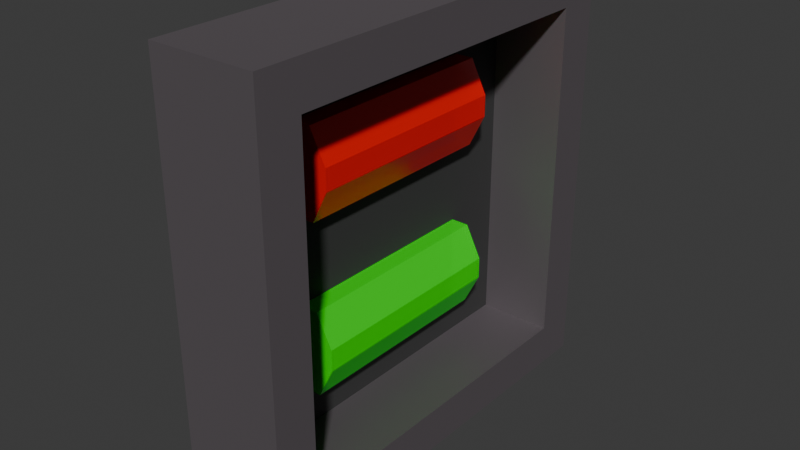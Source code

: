 # Source: on_off_switch.blend  (saved by Blender 5.1.29; exported with 4.5.12 LTS)
import bpy
from mathutils import Matrix  # noqa: F401  (used for matrix-valued properties, if any)

bpy.ops.wm.read_factory_settings(use_empty=True)
scene = bpy.context.scene
scene.name = 'Scene'

# ---- collections
col_onoffswitch = bpy.data.collections.new('OnOffSwitch'); scene.collection.children.link(col_onoffswitch)

# ---- materials (node trees are filled in below, after node groups)
mat_material_001 = bpy.data.materials.new('Material.001')
mat_material_001.alpha_threshold = 0.0
mat_material_001.use_backface_culling_lightprobe_volume = False
mat_material_001.roughness = 0.5
mat_material_001.line_color = (0.0, 0.0, 0.0, 1.0)
mat_material_004 = bpy.data.materials.new('Material.004')
mat_material_005 = bpy.data.materials.new('Material.005')
mat_material_006 = bpy.data.materials.new('Material.006')

# ---- material node trees
mat_material_001.use_nodes = True; mat_material_001.node_tree.nodes.clear()
_N = mat_material_001.node_tree.nodes; _L = mat_material_001.node_tree.links
n0 = _N.new('ShaderNodeOutputMaterial'); n0.name = 'Material Output'; n0.location = (200, 100)
n1 = _N.new('ShaderNodeBsdfPrincipled'); n1.name = 'Principled BSDF'; n1.location = (-200, 100)
n1.inputs[0].default_value = (0.2664, 0.2351, 0.2553, 1.0)
n1.inputs[1].default_value = 0.8
n1.inputs[2].default_value = 0.6
_L.new(n1.outputs[0], n0.inputs[0])
n0.is_active_output = True
mat_material_004.use_nodes = True; mat_material_004.node_tree.nodes.clear()
_N = mat_material_004.node_tree.nodes; _L = mat_material_004.node_tree.links
n0 = _N.new('ShaderNodeBsdfPrincipled'); n0.name = 'Principled BSDF'; n0.location = (-200, 100)
n0.inputs[0].default_value = (0.07618, 0.07618, 0.07618, 1.0)
n0.inputs[1].default_value = 0.7
n0.inputs[2].default_value = 0.9
n1 = _N.new('ShaderNodeOutputMaterial'); n1.name = 'Material Output'; n1.location = (200, 100)
_L.new(n0.outputs[0], n1.inputs[0])
n1.is_active_output = True
mat_material_005.use_nodes = True; mat_material_005.node_tree.nodes.clear()
_N = mat_material_005.node_tree.nodes; _L = mat_material_005.node_tree.links
n0 = _N.new('ShaderNodeBsdfPrincipled'); n0.name = 'Principled BSDF'; n0.location = (-200, 100)
n0.inputs[0].default_value = (1.0, 0.0, 0.0, 1.0)
n0.inputs[2].default_value = 0.3
n0.inputs[4].default_value = 0.8
n1 = _N.new('ShaderNodeOutputMaterial'); n1.name = 'Material Output'; n1.location = (200, 100)
_L.new(n0.outputs[0], n1.inputs[0])
n1.is_active_output = True
mat_material_006.use_nodes = True; mat_material_006.node_tree.nodes.clear()
_N = mat_material_006.node_tree.nodes; _L = mat_material_006.node_tree.links
n0 = _N.new('ShaderNodeBsdfPrincipled'); n0.name = 'Principled BSDF'; n0.location = (-200, 100)
n0.inputs[0].default_value = (0.0, 1.0, 0.0, 1.0)
n0.inputs[2].default_value = 0.3
n0.inputs[4].default_value = 0.8
n1 = _N.new('ShaderNodeOutputMaterial'); n1.name = 'Material Output'; n1.location = (200, 100)
_L.new(n0.outputs[0], n1.inputs[0])
n1.is_active_output = True

# ---- world
world_world = bpy.data.worlds.new('World'); scene.world = world_world
world_world.use_nodes = True; world_world.node_tree.nodes.clear()
_N = world_world.node_tree.nodes; _L = world_world.node_tree.links
n0 = _N.new('ShaderNodeOutputWorld'); n0.name = 'World Output'; n0.location = (200, 100)
n1 = _N.new('ShaderNodeBackground'); n1.name = 'Background'; n1.location = (-200, 100)
n1.inputs[0].default_value = (0.05088, 0.05088, 0.05088, 1.0)
_L.new(n1.outputs[0], n0.inputs[0])
n0.is_active_output = True
world_world.color = (0.05088, 0.05088, 0.05088)
world_world.sun_shadow_jitter_overblur = 0.0

# ---- meshes
me_cube = bpy.data.meshes.new('Cube')
me_cube.from_pydata([(0.0625, 0.25, 0.25), (0.0625, 0.25, -0.25), (0.0625, -0.25, 0.25), (0.0625, -0.25, -0.25), (-0.0625, 0.25, 0.25), (-0.025, 0.2, 0.2), (-0.0625, 0.25, -0.25), (-0.025, 0.2, -0.2), (-0.0625, -0.25, 0.25), (-0.025, -0.2, 0.2), (-0.0625, -0.25, -0.25), (-0.025, -0.2, -0.2), (0.0625, 0.2, -0.2), (0.0625, -0.2, 0.2), (0.0625, 0.2, 0.2), (0.0625, -0.2, -0.2)], [], [(0, 4, 8, 2), (3, 2, 8, 10), (10, 8, 4, 6), (6, 1, 3, 10), (1, 0, 2, 3, 15, 13, 14, 12), (15, 3, 1, 12), (6, 4, 0, 1), (9, 5, 14, 13), (15, 11, 9, 13), (11, 7, 5, 9), (7, 11, 15, 12), (14, 5, 7, 12)])
me_cube.polygons.foreach_set('material_index', [0, 0, 0, 0, 0, 0, 0, 0, 0, 1, 0, 0])
_uv = me_cube.uv_layers.new(name='UVMap')
_uv.uv.foreach_set('vector', [0.625, 0.5, 0.875, 0.5, 0.875, 0.75, 0.625, 0.75, 0.375, 0.75, 0.625, 0.75, 0.625, 1.0, 0.375, 1.0, 0.375, 0.0, 0.625, 0.0, 0.625, 0.25, 0.375, 0.25, 0.125, 0.5, 0.375, 0.5, 0.375, 0.75, 0.125, 0.75, 0.375, 0.5, 0.625, 0.5, 0.625, 0.75, 0.375, 0.75, 0.4, 0.725, 0.6, 0.725, 0.6, 0.525, 0.4, 0.525, 0.4, 0.725, 0.375, 0.75, 0.375, 0.5, 0.4, 0.525, 0.375, 0.25, 0.625, 0.25, 0.625, 0.5, 0.375, 0.5, 0.875, 0.75, 0.875, 0.5, 0.7875, 0.5, 0.7875, 0.75, 0.375, 0.9125, 0.375, 1.0, 0.625, 1.0, 0.625, 0.9125, 0.375, 0.0, 0.375, 0.25, 0.625, 0.25, 0.625, 0.0, 0.125, 0.5, 0.125, 0.75, 0.2125, 0.75, 0.2125, 0.5, 0.625, 0.3375, 0.625, 0.25, 0.375, 0.25, 0.375, 0.3375])
me_cube.materials.append(mat_material_001)
me_cube.materials.append(mat_material_004)
me_cube.use_mirror_vertex_groups = False
me_cube.update()
me_cube_002 = bpy.data.meshes.new('Cube.002')
me_cube_002.from_pydata([(-0.035, 0.125, 0.15), (-0.035, 0.125, 0.05), (-0.035, -0.125, 0.15), (-0.035, -0.125, 0.05), (-0.00375, 0.125, 0.15), (0.015, 0.125, 0.1125), (0.015, -0.125, 0.1125), (-0.00375, -0.125, 0.15), (0.015, 0.125, 0.0875), (-0.00375, 0.125, 0.05), (-0.00375, -0.125, 0.05), (0.015, -0.125, 0.0875)], [], [(3, 2, 0, 1), (4, 7, 6, 5), (4, 0, 2, 7), (10, 9, 8, 11), (1, 0, 4, 5, 8, 9), (1, 9, 10, 3), (8, 5, 6, 11), (10, 11, 6, 7, 2, 3)])
_uv = me_cube_002.uv_layers.new(name='UVMap')
_uv.uv.foreach_set('vector', [0.375, 0.0, 0.625, 0.0, 0.625, 0.25, 0.375, 0.25, 0.6875, 0.4688, 0.6875, 0.7812, 0.5312, 0.75, 0.5312, 0.5, 0.6875, 0.4688, 0.875, 0.5, 0.875, 0.75, 0.6875, 0.7812, 0.3125, 0.7812, 0.3125, 0.4688, 0.4688, 0.5, 0.4688, 0.75, 0.375, 0.25, 0.625, 0.25, 0.6875, 0.4688, 0.5312, 0.5, 0.4688, 0.5, 0.3125, 0.4688, 0.125, 0.5, 0.3125, 0.4688, 0.3125, 0.7812, 0.125, 0.75, 0.4688, 0.5, 0.5312, 0.5, 0.5312, 0.75, 0.4688, 0.75, 0.3125, 0.7812, 0.4688, 0.75, 0.5312, 0.75, 0.6875, 0.7812, 0.625, 1.0, 0.375, 1.0])
me_cube_002.materials.append(mat_material_005)
me_cube_002.use_mirror_vertex_groups = False
me_cube_002.update()
me_cube_003 = bpy.data.meshes.new('Cube.003')
me_cube_003.from_pydata([(-0.035, 0.125, -0.05), (-0.035, 0.125, -0.15), (-0.035, -0.125, -0.05), (-0.035, -0.125, -0.15), (-0.00375, 0.125, -0.05), (0.015, 0.125, -0.0875), (0.015, -0.125, -0.0875), (-0.00375, -0.125, -0.05), (0.015, 0.125, -0.1125), (-0.00375, 0.125, -0.15), (-0.00375, -0.125, -0.15), (0.015, -0.125, -0.1125)], [], [(3, 2, 0, 1), (4, 7, 6, 5), (4, 0, 2, 7), (10, 9, 8, 11), (1, 0, 4, 5, 8, 9), (1, 9, 10, 3), (8, 5, 6, 11), (10, 11, 6, 7, 2, 3)])
_uv = me_cube_003.uv_layers.new(name='UVMap')
_uv.uv.foreach_set('vector', [0.375, 0.0, 0.625, 0.0, 0.625, 0.25, 0.375, 0.25, 0.6875, 0.4688, 0.6875, 0.7812, 0.5312, 0.75, 0.5312, 0.5, 0.6875, 0.4688, 0.875, 0.5, 0.875, 0.75, 0.6875, 0.7812, 0.3125, 0.7812, 0.3125, 0.4688, 0.4688, 0.5, 0.4688, 0.75, 0.375, 0.25, 0.625, 0.25, 0.6875, 0.4688, 0.5312, 0.5, 0.4688, 0.5, 0.3125, 0.4688, 0.125, 0.5, 0.3125, 0.4688, 0.3125, 0.7812, 0.125, 0.75, 0.4688, 0.5, 0.5312, 0.5, 0.5312, 0.75, 0.4688, 0.75, 0.3125, 0.7812, 0.4688, 0.75, 0.5312, 0.75, 0.6875, 0.7812, 0.625, 1.0, 0.375, 1.0])
me_cube_003.materials.append(mat_material_006)
me_cube_003.use_mirror_vertex_groups = False
me_cube_003.update()

# ---- objects
ob_box_col = bpy.data.objects.new('box-col', me_cube)
ob_off_col = bpy.data.objects.new('off-col', me_cube_002)
ob_on_col = bpy.data.objects.new('on-col', me_cube_003)
ob_empty = bpy.data.objects.new('Empty', None)

# ---- transforms, parenting, visibility, modifiers, constraints
ob_box_col.parent = ob_empty
ob_box_col.location = (0.0, 0.0, 0.0)
ob_box_col.lock_rotations_4d = False
ob_box_col.empty_display_type = 'ARROWS'
ob_box_col.lineart.crease_threshold = 0.0
ob_off_col.parent = ob_empty
ob_off_col.location = (0.0, 0.0, 0.0)
ob_off_col.lock_rotations_4d = False
ob_off_col.empty_display_type = 'ARROWS'
ob_off_col.lineart.crease_threshold = 0.0
ob_on_col.parent = ob_empty
ob_on_col.location = (0.0, 0.0, 0.0)
ob_on_col.lock_rotations_4d = False
ob_on_col.empty_display_type = 'ARROWS'
ob_on_col.lineart.crease_threshold = 0.0
ob_empty.location = (0.0, 0.0, 0.0)

# ---- collection membership
col_onoffswitch.objects.link(ob_box_col)
col_onoffswitch.objects.link(ob_off_col)
col_onoffswitch.objects.link(ob_on_col)
col_onoffswitch.objects.link(ob_empty)

# ---- scene / render settings (as saved in the file)
scene.frame_start = 1; scene.frame_end = 250; scene.frame_set(1)
scene.render.engine = 'BLENDER_EEVEE_NEXT'
scene.render.bake_bias = 0.0
scene.render.bake_samples = 0
scene.cycles.sampling_pattern = 'TABULATED_SOBOL'
scene.eevee.use_volume_custom_range = False
bpy.context.view_layer.update()

# ---- added for rendering (the .blend has no active camera and no usable light): camera, sun
cam_auto = bpy.data.cameras.new('AutoCamera')
cam_auto.lens = 50.0
cam_auto.sensor_width = 36.0
cam_auto.clip_end = 1000.0
ob_auto_camera = bpy.data.objects.new('AutoCamera', cam_auto)
scene.collection.objects.link(ob_auto_camera)
ob_auto_camera.location = (0.664376, -0.797252, 0.531501)
ob_auto_camera.rotation_euler = (1.09748, -7.21219e-08, 0.694738)
scene.camera = ob_auto_camera
light_auto_sun = bpy.data.lights.new('AutoSun', 'SUN')
light_auto_sun.energy = 3.0
light_auto_sun.angle = 0.0523599
ob_auto_sun = bpy.data.objects.new('AutoSun', light_auto_sun)
scene.collection.objects.link(ob_auto_sun)
ob_auto_sun.rotation_euler = (0.872665, 0.174533, 0.523599)
bpy.context.view_layer.update()
